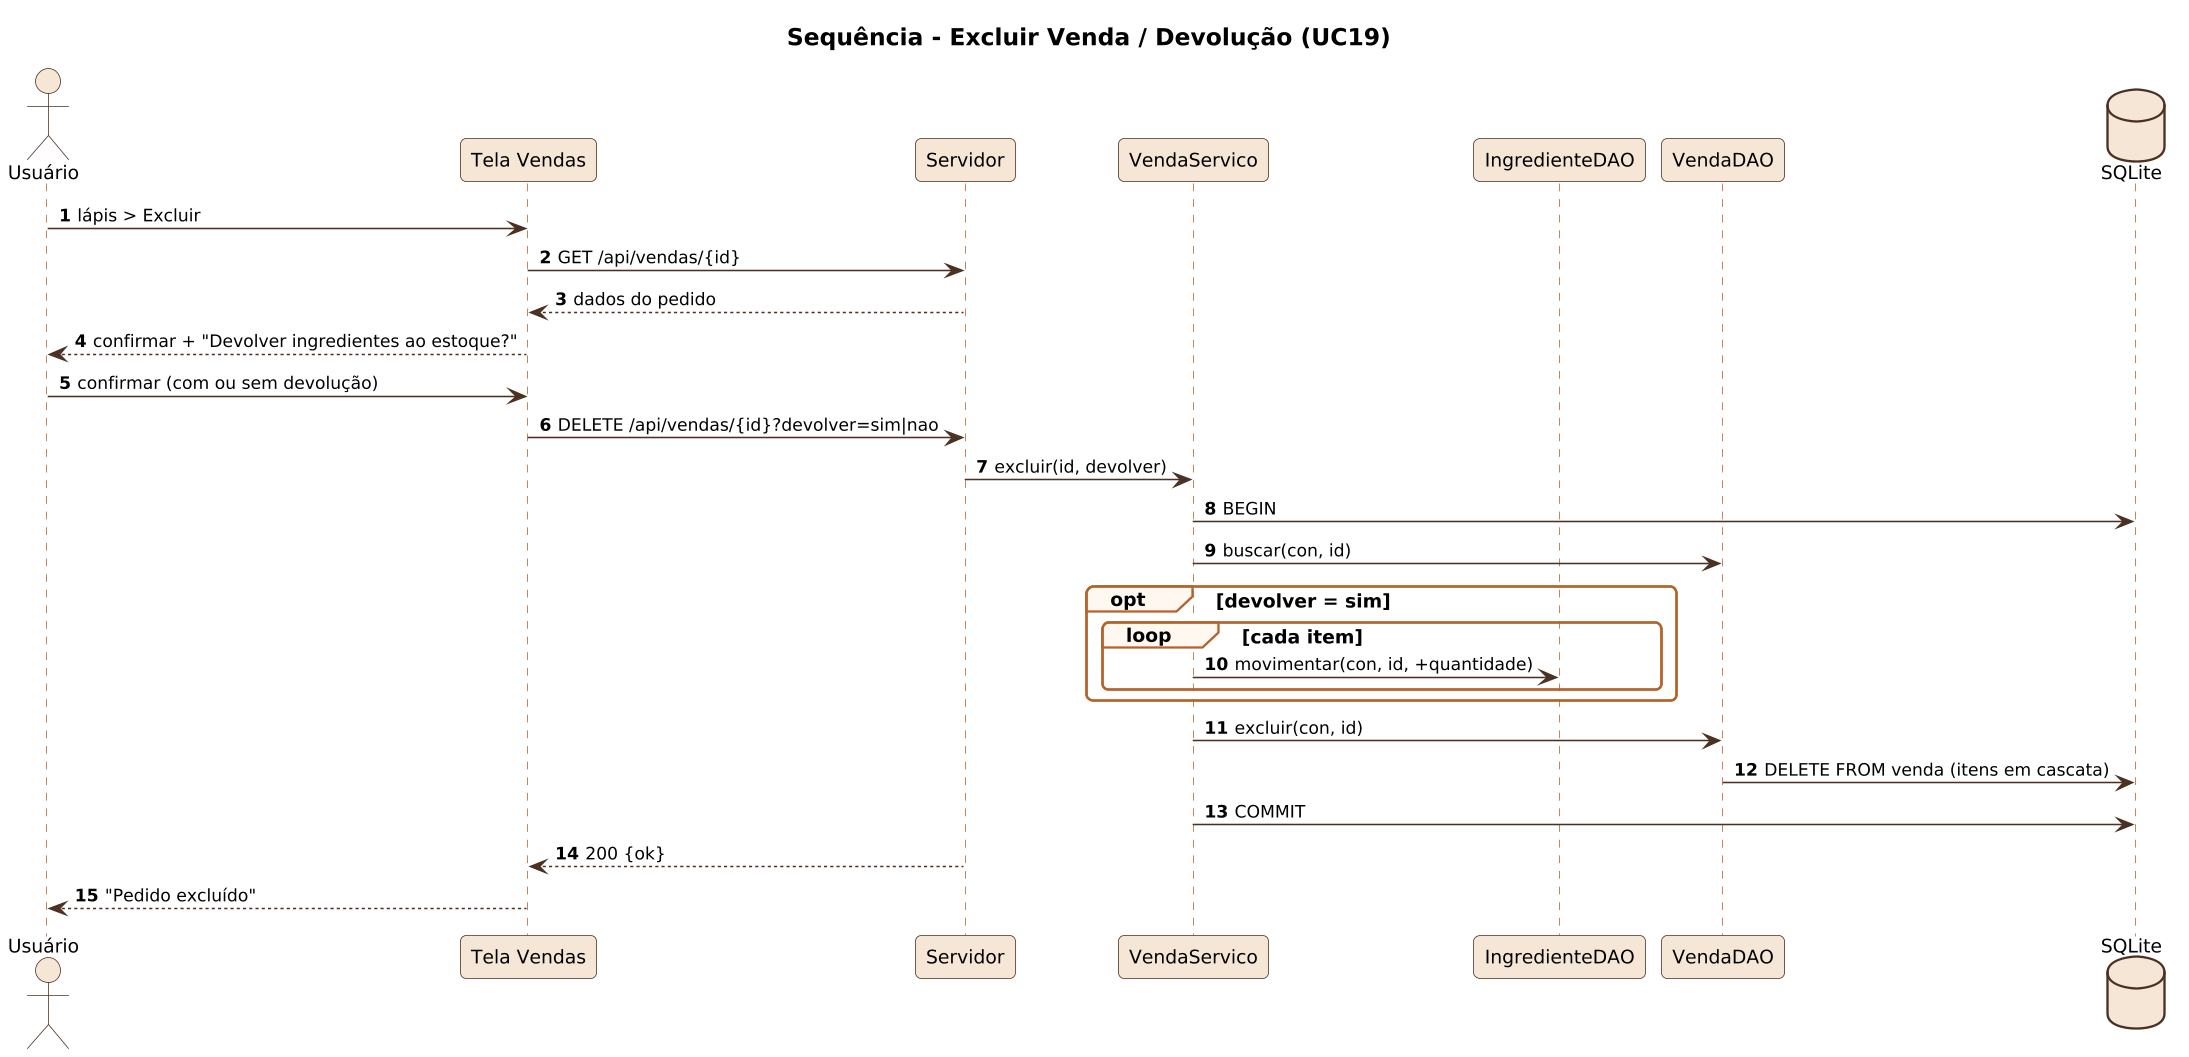

The diagram above was rendered by PlantUML. Its source (embedded in the PNG):
@startuml
!include _seq.iuml
title Sequência - Excluir Venda / Devolução (UC19)
actor Usuário as U
participant "Tela Vendas" as T
participant Servidor as S
participant VendaServico as VS
participant IngredienteDAO as ID
participant VendaDAO as VD
database SQLite as DB
U -> T : lápis > Excluir
T -> S : GET /api/vendas/{id}
S --> T : dados do pedido
T --> U : confirmar + "Devolver ingredientes ao estoque?"
U -> T : confirmar (com ou sem devolução)
T -> S : DELETE /api/vendas/{id}?devolver=sim|nao
S -> VS : excluir(id, devolver)
VS -> DB : BEGIN
VS -> VD : buscar(con, id)
opt devolver = sim
  loop cada item
    VS -> ID : movimentar(con, id, +quantidade)
  end
end
VS -> VD : excluir(con, id)
VD -> DB : DELETE FROM venda (itens em cascata)
VS -> DB : COMMIT
S --> T : 200 {ok}
T --> U : "Pedido excluído"
@enduml